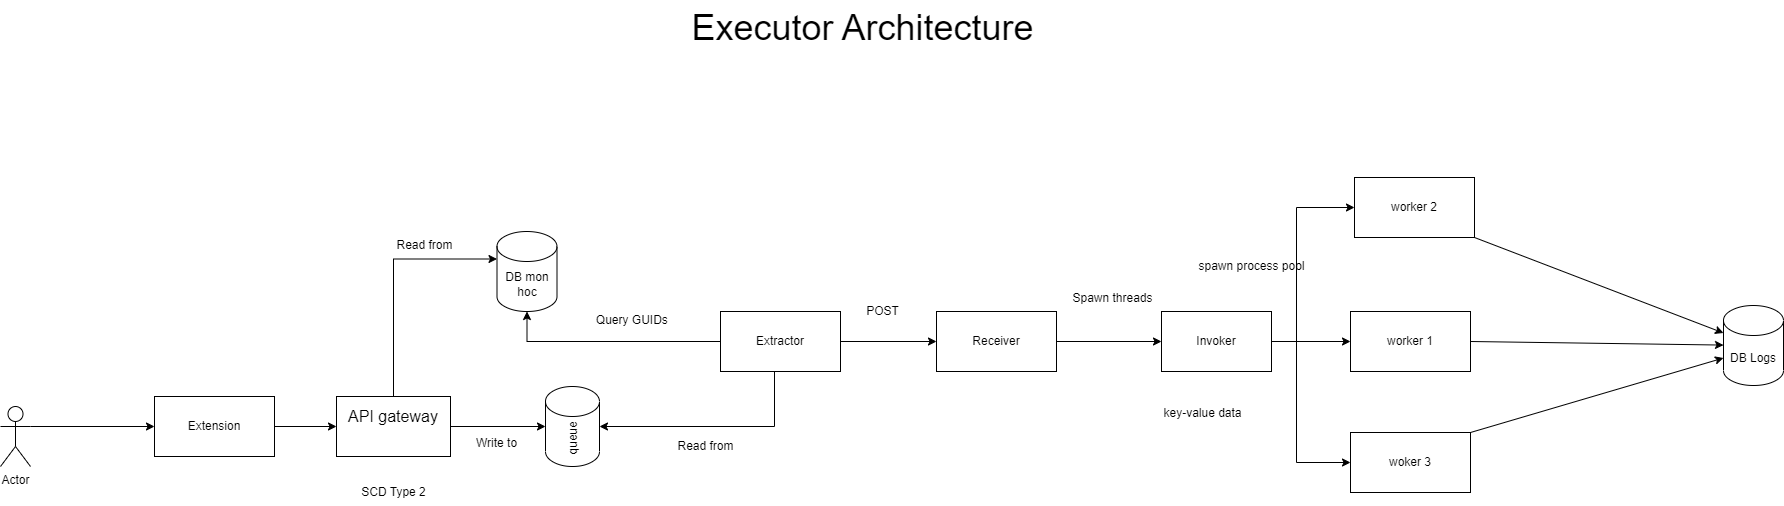

The diagram above was exported from draw.io. Its source (the exported page's mxGraphModel, read from the mxfile embedded in the PNG):
<mxGraphModel dx="2032" dy="820" grid="1" gridSize="9" guides="1" tooltips="1" connect="1" arrows="1" fold="1" page="1" pageScale="1" pageWidth="850" pageHeight="1100" math="0" shadow="0">
  <root>
    <mxCell id="0" />
    <mxCell id="1" parent="0" />
    <mxCell id="ASim7lRwu9g5yIo6xf9m-1" style="edgeStyle=orthogonalEdgeStyle;rounded=0;orthogonalLoop=1;jettySize=auto;html=1;entryX=0;entryY=0.5;entryDx=0;entryDy=0;" edge="1" parent="1" source="ASim7lRwu9g5yIo6xf9m-2" target="ASim7lRwu9g5yIo6xf9m-7">
      <mxGeometry relative="1" as="geometry" />
    </mxCell>
    <mxCell id="ASim7lRwu9g5yIo6xf9m-2" value="Extension" style="rounded=0;whiteSpace=wrap;html=1;" vertex="1" parent="1">
      <mxGeometry x="-494" y="675" width="120" height="60" as="geometry" />
    </mxCell>
    <mxCell id="ASim7lRwu9g5yIo6xf9m-3" style="edgeStyle=orthogonalEdgeStyle;rounded=0;orthogonalLoop=1;jettySize=auto;html=1;exitX=1;exitY=0.3333333333333333;exitDx=0;exitDy=0;exitPerimeter=0;entryX=0;entryY=0.5;entryDx=0;entryDy=0;" edge="1" parent="1" source="ASim7lRwu9g5yIo6xf9m-4" target="ASim7lRwu9g5yIo6xf9m-2">
      <mxGeometry relative="1" as="geometry" />
    </mxCell>
    <mxCell id="ASim7lRwu9g5yIo6xf9m-4" value="Actor" style="shape=umlActor;verticalLabelPosition=bottom;verticalAlign=top;html=1;outlineConnect=0;" vertex="1" parent="1">
      <mxGeometry x="-648" y="685" width="30" height="60" as="geometry" />
    </mxCell>
    <mxCell id="ASim7lRwu9g5yIo6xf9m-5" style="edgeStyle=orthogonalEdgeStyle;rounded=0;orthogonalLoop=1;jettySize=auto;html=1;entryX=0;entryY=0.5;entryDx=0;entryDy=0;entryPerimeter=0;" edge="1" parent="1" source="ASim7lRwu9g5yIo6xf9m-7" target="ASim7lRwu9g5yIo6xf9m-9">
      <mxGeometry relative="1" as="geometry" />
    </mxCell>
    <mxCell id="ASim7lRwu9g5yIo6xf9m-6" style="edgeStyle=orthogonalEdgeStyle;rounded=0;orthogonalLoop=1;jettySize=auto;html=1;entryX=0;entryY=0;entryDx=0;entryDy=27.5;entryPerimeter=0;" edge="1" parent="1" source="ASim7lRwu9g5yIo6xf9m-7" target="ASim7lRwu9g5yIo6xf9m-10">
      <mxGeometry relative="1" as="geometry">
        <Array as="points">
          <mxPoint x="-255" y="538" />
        </Array>
      </mxGeometry>
    </mxCell>
    <mxCell id="ASim7lRwu9g5yIo6xf9m-7" value="&lt;font size=&quot;3&quot;&gt;API gateway&lt;br&gt;&lt;br&gt;&lt;/font&gt;" style="whiteSpace=wrap;html=1;" vertex="1" parent="1">
      <mxGeometry x="-312" y="675" width="114" height="60" as="geometry" />
    </mxCell>
    <mxCell id="ASim7lRwu9g5yIo6xf9m-8" value="SCD Type 2&lt;br&gt;" style="text;html=1;align=center;verticalAlign=middle;resizable=0;points=[];autosize=1;strokeColor=none;fillColor=none;" vertex="1" parent="1">
      <mxGeometry x="-300" y="757" width="90" height="27" as="geometry" />
    </mxCell>
    <mxCell id="ASim7lRwu9g5yIo6xf9m-9" value="queue" style="shape=cylinder3;whiteSpace=wrap;html=1;boundedLbl=1;backgroundOutline=1;size=15;rotation=-90;direction=south;" vertex="1" parent="1">
      <mxGeometry x="-116" y="678" width="80" height="54" as="geometry" />
    </mxCell>
    <mxCell id="ASim7lRwu9g5yIo6xf9m-10" value="DB mon hoc" style="shape=cylinder3;whiteSpace=wrap;html=1;boundedLbl=1;backgroundOutline=1;size=15;" vertex="1" parent="1">
      <mxGeometry x="-151.5" y="510" width="60" height="80" as="geometry" />
    </mxCell>
    <mxCell id="ASim7lRwu9g5yIo6xf9m-11" value="Read from" style="text;html=1;align=center;verticalAlign=middle;resizable=0;points=[];autosize=1;strokeColor=none;fillColor=none;" vertex="1" parent="1">
      <mxGeometry x="-265" y="510" width="81" height="27" as="geometry" />
    </mxCell>
    <mxCell id="ASim7lRwu9g5yIo6xf9m-12" value="Write to" style="text;html=1;align=center;verticalAlign=middle;resizable=0;points=[];autosize=1;strokeColor=none;fillColor=none;" vertex="1" parent="1">
      <mxGeometry x="-184" y="708" width="63" height="27" as="geometry" />
    </mxCell>
    <mxCell id="ASim7lRwu9g5yIo6xf9m-13" style="edgeStyle=orthogonalEdgeStyle;rounded=0;orthogonalLoop=1;jettySize=auto;html=1;entryX=0.5;entryY=1;entryDx=0;entryDy=0;entryPerimeter=0;" edge="1" parent="1" source="ASim7lRwu9g5yIo6xf9m-16" target="ASim7lRwu9g5yIo6xf9m-10">
      <mxGeometry relative="1" as="geometry" />
    </mxCell>
    <mxCell id="ASim7lRwu9g5yIo6xf9m-14" style="edgeStyle=orthogonalEdgeStyle;rounded=0;orthogonalLoop=1;jettySize=auto;html=1;entryX=1;entryY=0.5;entryDx=0;entryDy=0;entryPerimeter=0;" edge="1" parent="1" source="ASim7lRwu9g5yIo6xf9m-16" target="ASim7lRwu9g5yIo6xf9m-9">
      <mxGeometry relative="1" as="geometry">
        <Array as="points">
          <mxPoint x="126" y="705" />
        </Array>
      </mxGeometry>
    </mxCell>
    <mxCell id="ASim7lRwu9g5yIo6xf9m-15" style="edgeStyle=orthogonalEdgeStyle;rounded=0;orthogonalLoop=1;jettySize=auto;html=1;entryX=0;entryY=0.5;entryDx=0;entryDy=0;" edge="1" parent="1" source="ASim7lRwu9g5yIo6xf9m-16" target="ASim7lRwu9g5yIo6xf9m-20">
      <mxGeometry relative="1" as="geometry" />
    </mxCell>
    <mxCell id="ASim7lRwu9g5yIo6xf9m-16" value="Extractor&lt;br&gt;" style="rounded=0;whiteSpace=wrap;html=1;" vertex="1" parent="1">
      <mxGeometry x="72" y="590" width="120" height="60" as="geometry" />
    </mxCell>
    <mxCell id="ASim7lRwu9g5yIo6xf9m-17" value="Query GUIDs&amp;nbsp;" style="text;html=1;align=center;verticalAlign=middle;resizable=0;points=[];autosize=1;strokeColor=none;fillColor=none;" vertex="1" parent="1">
      <mxGeometry x="-65" y="585" width="99" height="27" as="geometry" />
    </mxCell>
    <mxCell id="ASim7lRwu9g5yIo6xf9m-18" value="Read from&lt;br&gt;" style="text;html=1;align=center;verticalAlign=middle;resizable=0;points=[];autosize=1;strokeColor=none;fillColor=none;" vertex="1" parent="1">
      <mxGeometry x="16" y="711" width="81" height="27" as="geometry" />
    </mxCell>
    <mxCell id="ASim7lRwu9g5yIo6xf9m-19" style="edgeStyle=orthogonalEdgeStyle;rounded=0;orthogonalLoop=1;jettySize=auto;html=1;entryX=0;entryY=0.5;entryDx=0;entryDy=0;" edge="1" parent="1" source="ASim7lRwu9g5yIo6xf9m-20" target="ASim7lRwu9g5yIo6xf9m-25">
      <mxGeometry relative="1" as="geometry" />
    </mxCell>
    <mxCell id="ASim7lRwu9g5yIo6xf9m-20" value="Receiver" style="rounded=0;whiteSpace=wrap;html=1;" vertex="1" parent="1">
      <mxGeometry x="288" y="590" width="120" height="60" as="geometry" />
    </mxCell>
    <mxCell id="ASim7lRwu9g5yIo6xf9m-21" value="POST&lt;br&gt;" style="text;html=1;align=center;verticalAlign=middle;resizable=0;points=[];autosize=1;strokeColor=none;fillColor=none;" vertex="1" parent="1">
      <mxGeometry x="207" y="576" width="54" height="27" as="geometry" />
    </mxCell>
    <mxCell id="ASim7lRwu9g5yIo6xf9m-22" style="edgeStyle=orthogonalEdgeStyle;rounded=0;orthogonalLoop=1;jettySize=auto;html=1;entryX=0;entryY=0.5;entryDx=0;entryDy=0;" edge="1" parent="1" source="ASim7lRwu9g5yIo6xf9m-25" target="ASim7lRwu9g5yIo6xf9m-28">
      <mxGeometry relative="1" as="geometry" />
    </mxCell>
    <mxCell id="ASim7lRwu9g5yIo6xf9m-23" style="edgeStyle=orthogonalEdgeStyle;rounded=0;orthogonalLoop=1;jettySize=auto;html=1;entryX=0;entryY=0.5;entryDx=0;entryDy=0;" edge="1" parent="1" source="ASim7lRwu9g5yIo6xf9m-25" target="ASim7lRwu9g5yIo6xf9m-30">
      <mxGeometry relative="1" as="geometry">
        <Array as="points">
          <mxPoint x="648" y="620" />
          <mxPoint x="648" y="486" />
        </Array>
      </mxGeometry>
    </mxCell>
    <mxCell id="ASim7lRwu9g5yIo6xf9m-24" style="edgeStyle=orthogonalEdgeStyle;rounded=0;orthogonalLoop=1;jettySize=auto;html=1;entryX=0;entryY=0.5;entryDx=0;entryDy=0;" edge="1" parent="1" source="ASim7lRwu9g5yIo6xf9m-25" target="ASim7lRwu9g5yIo6xf9m-32">
      <mxGeometry relative="1" as="geometry">
        <Array as="points">
          <mxPoint x="648" y="620" />
          <mxPoint x="648" y="741" />
        </Array>
      </mxGeometry>
    </mxCell>
    <mxCell id="ASim7lRwu9g5yIo6xf9m-25" value="Invoker" style="rounded=0;whiteSpace=wrap;html=1;" vertex="1" parent="1">
      <mxGeometry x="513" y="590" width="110" height="60" as="geometry" />
    </mxCell>
    <mxCell id="ASim7lRwu9g5yIo6xf9m-26" value="Spawn threads" style="text;html=1;align=center;verticalAlign=middle;resizable=0;points=[];autosize=1;strokeColor=none;fillColor=none;" vertex="1" parent="1">
      <mxGeometry x="414" y="563" width="99" height="27" as="geometry" />
    </mxCell>
    <mxCell id="ASim7lRwu9g5yIo6xf9m-27" style="edgeStyle=none;rounded=0;orthogonalLoop=1;jettySize=auto;html=1;exitX=1;exitY=0.5;exitDx=0;exitDy=0;" edge="1" parent="1" source="ASim7lRwu9g5yIo6xf9m-28" target="ASim7lRwu9g5yIo6xf9m-35">
      <mxGeometry relative="1" as="geometry" />
    </mxCell>
    <mxCell id="ASim7lRwu9g5yIo6xf9m-28" value="worker 1" style="rounded=0;whiteSpace=wrap;html=1;" vertex="1" parent="1">
      <mxGeometry x="702" y="590" width="120" height="60" as="geometry" />
    </mxCell>
    <mxCell id="ASim7lRwu9g5yIo6xf9m-29" style="edgeStyle=none;rounded=0;orthogonalLoop=1;jettySize=auto;html=1;exitX=1;exitY=1;exitDx=0;exitDy=0;entryX=0;entryY=0;entryDx=0;entryDy=27.5;entryPerimeter=0;" edge="1" parent="1" source="ASim7lRwu9g5yIo6xf9m-30" target="ASim7lRwu9g5yIo6xf9m-35">
      <mxGeometry relative="1" as="geometry" />
    </mxCell>
    <mxCell id="ASim7lRwu9g5yIo6xf9m-30" value="worker 2" style="rounded=0;whiteSpace=wrap;html=1;" vertex="1" parent="1">
      <mxGeometry x="706" y="456" width="120" height="60" as="geometry" />
    </mxCell>
    <mxCell id="ASim7lRwu9g5yIo6xf9m-31" style="edgeStyle=none;rounded=0;orthogonalLoop=1;jettySize=auto;html=1;exitX=1;exitY=0;exitDx=0;exitDy=0;entryX=0;entryY=0;entryDx=0;entryDy=52.5;entryPerimeter=0;" edge="1" parent="1" source="ASim7lRwu9g5yIo6xf9m-32" target="ASim7lRwu9g5yIo6xf9m-35">
      <mxGeometry relative="1" as="geometry" />
    </mxCell>
    <mxCell id="ASim7lRwu9g5yIo6xf9m-32" value="woker 3" style="rounded=0;whiteSpace=wrap;html=1;" vertex="1" parent="1">
      <mxGeometry x="702" y="711" width="120" height="60" as="geometry" />
    </mxCell>
    <mxCell id="ASim7lRwu9g5yIo6xf9m-33" value="spawn process pool&lt;br&gt;" style="text;html=1;align=center;verticalAlign=middle;resizable=0;points=[];autosize=1;strokeColor=none;fillColor=none;" vertex="1" parent="1">
      <mxGeometry x="540" y="531" width="126" height="27" as="geometry" />
    </mxCell>
    <mxCell id="ASim7lRwu9g5yIo6xf9m-34" value="key-value data" style="text;html=1;align=center;verticalAlign=middle;resizable=0;points=[];autosize=1;strokeColor=none;fillColor=none;" vertex="1" parent="1">
      <mxGeometry x="504" y="678" width="99" height="27" as="geometry" />
    </mxCell>
    <mxCell id="ASim7lRwu9g5yIo6xf9m-35" value="DB Logs" style="shape=cylinder3;whiteSpace=wrap;html=1;boundedLbl=1;backgroundOutline=1;size=15;" vertex="1" parent="1">
      <mxGeometry x="1075" y="584" width="60" height="80" as="geometry" />
    </mxCell>
    <mxCell id="ASim7lRwu9g5yIo6xf9m-36" value="&lt;font style=&quot;font-size: 36px;&quot;&gt;Executor Architecture&lt;/font&gt;" style="text;html=1;align=center;verticalAlign=middle;resizable=0;points=[];autosize=1;strokeColor=none;fillColor=none;" vertex="1" parent="1">
      <mxGeometry x="34" y="279" width="360" height="54" as="geometry" />
    </mxCell>
  </root>
</mxGraphModel>